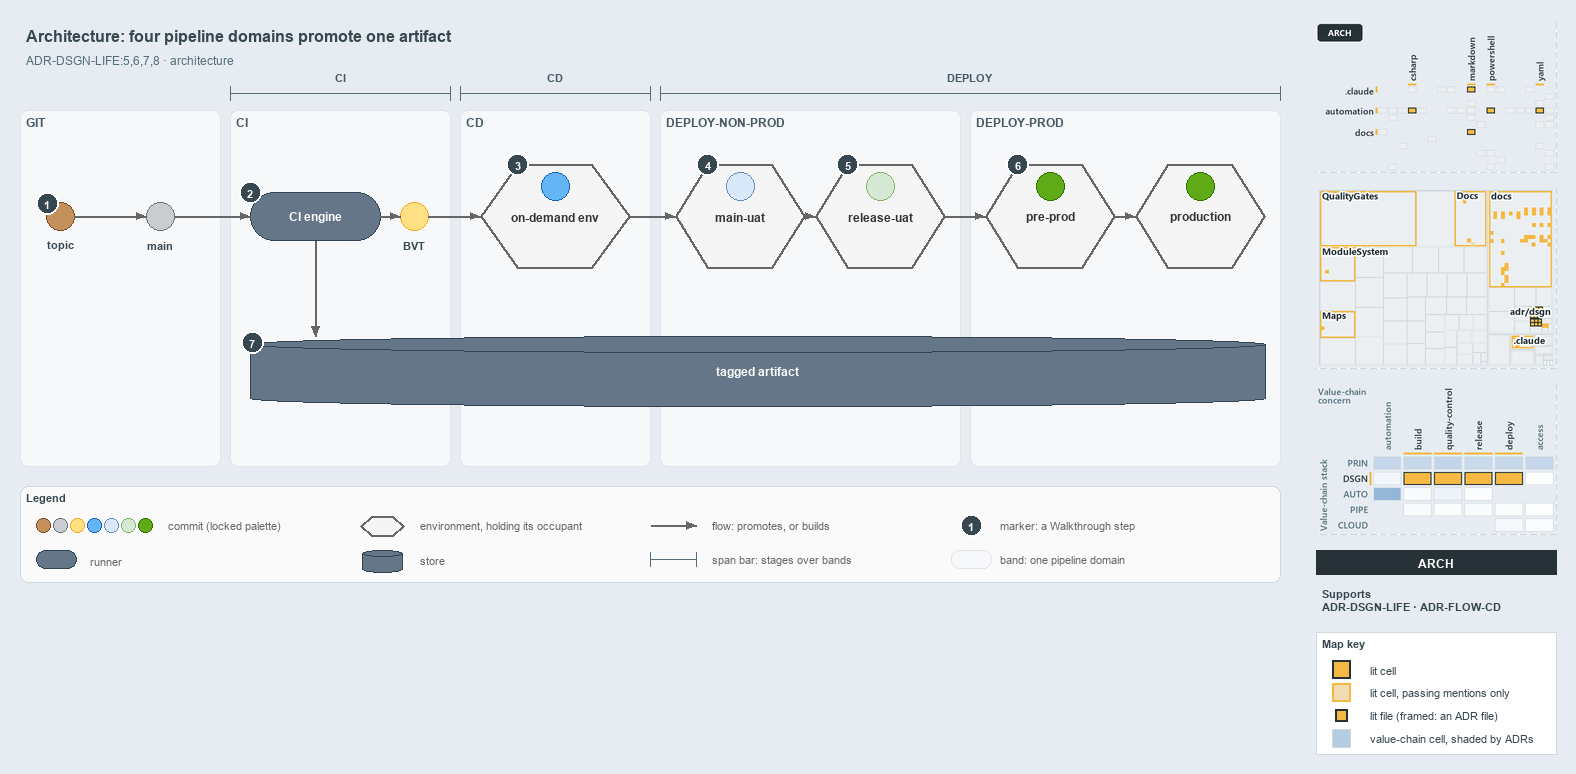

The diagram above was exported from draw.io. Its source (the exported page's mxGraphModel, read from the mxfile embedded in the PNG):
<mxGraphModel dx="1024" dy="768" grid="0" gridSize="10" guides="1" tooltips="1" connect="1" arrows="1" fold="1" page="1" pageScale="1" pageWidth="1572" pageHeight="600" background="#E6ECF2" math="0" shadow="0">
  <root>
    <mxCell id="0" />
    <mxCell id="1" parent="0" />
    <mxCell id="title" value="Architecture: four pipeline domains promote one artifact" style="text;html=1;align=left;verticalAlign=middle;fontSize=16;fontStyle=1;fontColor=#37474F;" vertex="1" parent="1">
      <mxGeometry x="20" y="14" width="1260" height="30" as="geometry" />
    </mxCell>
    <mxCell id="subtitle" value="ADR-DSGN-LIFE:5,6,7,8 &amp;#183; architecture" style="text;html=1;align=left;verticalAlign=middle;fontSize=12;fontColor=#546E7A;" vertex="1" parent="1">
      <mxGeometry x="20" y="44" width="1240" height="20" as="geometry" />
    </mxCell>
    <mxCell id="span-ci" value="" style="shape=crossbar;whiteSpace=wrap;html=1;rounded=1;fillColor=none;strokeColor=#546E7A;strokeWidth=1.5;" vertex="1" parent="1">
      <mxGeometry x="230" y="80" width="220" height="14" as="geometry" />
    </mxCell>
    <mxCell id="span-ci-label" value="CI" style="text;html=1;align=center;verticalAlign=middle;fontSize=11;fontStyle=1;fontColor=#455A64;labelBackgroundColor=#F6F8FA;" vertex="1" parent="1">
      <mxGeometry x="305" y="62" width="70" height="16" as="geometry" />
    </mxCell>
    <mxCell id="span-cd" value="" style="shape=crossbar;whiteSpace=wrap;html=1;rounded=1;fillColor=none;strokeColor=#546E7A;strokeWidth=1.5;" vertex="1" parent="1">
      <mxGeometry x="460" y="80" width="190" height="14" as="geometry" />
    </mxCell>
    <mxCell id="span-cd-label" value="CD" style="text;html=1;align=center;verticalAlign=middle;fontSize=11;fontStyle=1;fontColor=#455A64;labelBackgroundColor=#F6F8FA;" vertex="1" parent="1">
      <mxGeometry x="520" y="62" width="70" height="16" as="geometry" />
    </mxCell>
    <mxCell id="span-deploy" value="" style="shape=crossbar;whiteSpace=wrap;html=1;rounded=1;fillColor=none;strokeColor=#546E7A;strokeWidth=1.5;" vertex="1" parent="1">
      <mxGeometry x="660" y="80" width="620" height="14" as="geometry" />
    </mxCell>
    <mxCell id="span-deploy-label" value="DEPLOY" style="text;html=1;align=center;verticalAlign=middle;fontSize=11;fontStyle=1;fontColor=#455A64;labelBackgroundColor=#F6F8FA;" vertex="1" parent="1">
      <mxGeometry x="935" y="62" width="70" height="16" as="geometry" />
    </mxCell>
    <mxCell id="band-git" value="GIT" style="rounded=1;html=1;arcSize=3;fillColor=#F6F8FA;strokeColor=#E1E4E8;verticalAlign=top;align=left;spacingLeft=8;fontStyle=1;fontSize=12;fontColor=#455A64;" vertex="1" parent="1">
      <mxGeometry x="20" y="104" width="200" height="356" as="geometry" />
    </mxCell>
    <mxCell id="band-ci" value="CI" style="rounded=1;html=1;arcSize=3;fillColor=#F6F8FA;strokeColor=#E1E4E8;verticalAlign=top;align=left;spacingLeft=8;fontStyle=1;fontSize=12;fontColor=#455A64;" vertex="1" parent="1">
      <mxGeometry x="230" y="104" width="220" height="356" as="geometry" />
    </mxCell>
    <mxCell id="band-cd" value="CD" style="rounded=1;html=1;arcSize=3;fillColor=#F6F8FA;strokeColor=#E1E4E8;verticalAlign=top;align=left;spacingLeft=8;fontStyle=1;fontSize=12;fontColor=#455A64;" vertex="1" parent="1">
      <mxGeometry x="460" y="104" width="190" height="356" as="geometry" />
    </mxCell>
    <mxCell id="band-nonprod" value="DEPLOY-NON-PROD" style="rounded=1;html=1;arcSize=3;fillColor=#F6F8FA;strokeColor=#E1E4E8;verticalAlign=top;align=left;spacingLeft=8;fontStyle=1;fontSize=12;fontColor=#455A64;" vertex="1" parent="1">
      <mxGeometry x="660" y="104" width="300" height="356" as="geometry" />
    </mxCell>
    <mxCell id="band-prod" value="DEPLOY-PROD" style="rounded=1;html=1;arcSize=3;fillColor=#F6F8FA;strokeColor=#E1E4E8;verticalAlign=top;align=left;spacingLeft=8;fontStyle=1;fontSize=12;fontColor=#455A64;" vertex="1" parent="1">
      <mxGeometry x="970" y="104" width="310" height="356" as="geometry" />
    </mxCell>
    <mxCell id="dot-topic" value="" style="ellipse;html=1;fillColor=#C4915C;strokeColor=#7A4B25;strokeWidth=1.5;fontStyle=1;fontSize=11;" vertex="1" parent="1">
      <mxGeometry x="46" y="196" width="28" height="28" as="geometry" />
    </mxCell>
    <mxCell id="dot-topic-name" value="topic" style="text;html=1;align=center;verticalAlign=middle;fontSize=11;fontStyle=1;fontColor=#37474F;" vertex="1" parent="1">
      <mxGeometry x="30" y="230" width="60" height="16" as="geometry" />
    </mxCell>
    <mxCell id="dot-main" value="" style="ellipse;html=1;fillColor=#C9CCD1;strokeColor=#6B7178;strokeWidth=1.5;fontStyle=1;fontSize=11;" vertex="1" parent="1">
      <mxGeometry x="146" y="196" width="28" height="28" as="geometry" />
    </mxCell>
    <mxCell id="dot-main-name" value="main" style="text;html=1;align=center;verticalAlign=middle;fontSize=11;fontStyle=1;fontColor=#37474F;" vertex="1" parent="1">
      <mxGeometry x="115" y="230" width="90" height="16" as="geometry" />
    </mxCell>
    <mxCell id="run-ci" value="&lt;b&gt;CI engine&lt;/b&gt;" style="rounded=1;arcSize=50;whiteSpace=wrap;html=1;fillColor=#647687;strokeColor=#314354;fontColor=#FFFFFF;fontSize=12;" vertex="1" parent="1">
      <mxGeometry x="250" y="186" width="130" height="48" as="geometry" />
    </mxCell>
    <mxCell id="dot-bvt" value="" style="ellipse;html=1;fillColor=#FFE082;strokeColor=#F9A825;strokeWidth=1.5;fontStyle=1;fontSize=11;" vertex="1" parent="1">
      <mxGeometry x="400" y="196" width="28" height="28" as="geometry" />
    </mxCell>
    <mxCell id="dot-bvt-name" value="BVT" style="text;html=1;align=center;verticalAlign=middle;fontSize=11;fontStyle=1;fontColor=#37474F;" vertex="1" parent="1">
      <mxGeometry x="369" y="230" width="90" height="16" as="geometry" />
    </mxCell>
    <mxCell id="env-ondemand" value="&lt;b&gt;on-demand env&lt;/b&gt;" style="shape=hexagon;perimeter=hexagonPerimeter2;whiteSpace=wrap;html=1;fillColor=#f5f5f5;strokeColor=#666666;strokeWidth=2;fontColor=#333333;fontSize=12;" vertex="1" parent="1">
      <mxGeometry x="480" y="158" width="150" height="104" as="geometry" />
    </mxCell>
    <mxCell id="env-ondemand-occupant" value="" style="ellipse;html=1;fillColor=#64B5F6;strokeColor=#1565C0;strokeWidth=1.5;fontStyle=1;fontSize=11;" vertex="1" parent="1">
      <mxGeometry x="541" y="166" width="28" height="28" as="geometry" />
    </mxCell>
    <mxCell id="env-mainuat" value="&lt;b&gt;main-uat&lt;/b&gt;" style="shape=hexagon;perimeter=hexagonPerimeter2;whiteSpace=wrap;html=1;fillColor=#f5f5f5;strokeColor=#666666;strokeWidth=2;fontColor=#333333;fontSize=12;" vertex="1" parent="1">
      <mxGeometry x="675" y="158" width="130" height="104" as="geometry" />
    </mxCell>
    <mxCell id="env-mainuat-occupant" value="" style="ellipse;html=1;fillColor=#dae8fc;strokeColor=#6c8ebf;strokeWidth=1.5;fontStyle=1;fontSize=11;" vertex="1" parent="1">
      <mxGeometry x="726" y="166" width="28" height="28" as="geometry" />
    </mxCell>
    <mxCell id="env-releaseuat" value="&lt;b&gt;release-uat&lt;/b&gt;" style="shape=hexagon;perimeter=hexagonPerimeter2;whiteSpace=wrap;html=1;fillColor=#f5f5f5;strokeColor=#666666;strokeWidth=2;fontColor=#333333;fontSize=12;" vertex="1" parent="1">
      <mxGeometry x="815" y="158" width="130" height="104" as="geometry" />
    </mxCell>
    <mxCell id="env-releaseuat-occupant" value="" style="ellipse;html=1;fillColor=#d5e8d4;strokeColor=#82b366;strokeWidth=1.5;fontStyle=1;fontSize=11;" vertex="1" parent="1">
      <mxGeometry x="866" y="166" width="28" height="28" as="geometry" />
    </mxCell>
    <mxCell id="env-preprod" value="&lt;b&gt;pre-prod&lt;/b&gt;" style="shape=hexagon;perimeter=hexagonPerimeter2;whiteSpace=wrap;html=1;fillColor=#f5f5f5;strokeColor=#666666;strokeWidth=2;fontColor=#333333;fontSize=12;" vertex="1" parent="1">
      <mxGeometry x="985" y="158" width="130" height="104" as="geometry" />
    </mxCell>
    <mxCell id="env-preprod-occupant" value="" style="ellipse;html=1;fillColor=#60a917;strokeColor=#2D7600;strokeWidth=1.5;fontStyle=1;fontSize=11;" vertex="1" parent="1">
      <mxGeometry x="1036" y="166" width="28" height="28" as="geometry" />
    </mxCell>
    <mxCell id="env-production" value="&lt;b&gt;production&lt;/b&gt;" style="shape=hexagon;perimeter=hexagonPerimeter2;whiteSpace=wrap;html=1;fillColor=#f5f5f5;strokeColor=#666666;strokeWidth=2;fontColor=#333333;fontSize=12;" vertex="1" parent="1">
      <mxGeometry x="1135" y="158" width="130" height="104" as="geometry" />
    </mxCell>
    <mxCell id="env-production-occupant" value="" style="ellipse;html=1;fillColor=#60a917;strokeColor=#2D7600;strokeWidth=1.5;fontStyle=1;fontSize=11;" vertex="1" parent="1">
      <mxGeometry x="1186" y="166" width="28" height="28" as="geometry" />
    </mxCell>
    <mxCell id="store-artifact" value="&lt;b&gt;tagged artifact&lt;/b&gt;" style="shape=cylinder3;boundedLbl=1;backgroundOutline=1;size=8;whiteSpace=wrap;html=1;fillColor=#647687;strokeColor=#314354;fontColor=#FFFFFF;fontSize=12;" vertex="1" parent="1">
      <mxGeometry x="250" y="330" width="1015" height="70" as="geometry" />
    </mxCell>
    <mxCell id="edge-topic-main" value="" style="edgeStyle=orthogonalEdgeStyle;rounded=1;html=1;fontSize=11;endArrow=block;strokeColor=#666666;" edge="1" parent="1" source="dot-topic" target="dot-main">
      <mxGeometry relative="1" as="geometry" />
    </mxCell>
    <mxCell id="edge-main-ci" value="" style="edgeStyle=orthogonalEdgeStyle;rounded=1;html=1;fontSize=11;endArrow=block;strokeColor=#666666;" edge="1" parent="1" source="dot-main" target="run-ci">
      <mxGeometry relative="1" as="geometry" />
    </mxCell>
    <mxCell id="edge-ci-bvt" value="" style="edgeStyle=orthogonalEdgeStyle;rounded=1;html=1;fontSize=11;endArrow=block;strokeColor=#666666;" edge="1" parent="1" source="run-ci" target="dot-bvt">
      <mxGeometry relative="1" as="geometry" />
    </mxCell>
    <mxCell id="edge-bvt-ondemand" value="" style="edgeStyle=orthogonalEdgeStyle;rounded=1;html=1;fontSize=11;endArrow=block;strokeColor=#666666;" edge="1" parent="1" source="dot-bvt" target="env-ondemand">
      <mxGeometry relative="1" as="geometry" />
    </mxCell>
    <mxCell id="edge-ondemand-mainuat" value="" style="edgeStyle=orthogonalEdgeStyle;rounded=1;html=1;fontSize=11;endArrow=block;strokeColor=#666666;" edge="1" parent="1" source="env-ondemand" target="env-mainuat">
      <mxGeometry relative="1" as="geometry" />
    </mxCell>
    <mxCell id="edge-mainuat-releaseuat" value="" style="edgeStyle=orthogonalEdgeStyle;rounded=1;html=1;fontSize=11;endArrow=block;strokeColor=#666666;" edge="1" parent="1" source="env-mainuat" target="env-releaseuat">
      <mxGeometry relative="1" as="geometry" />
    </mxCell>
    <mxCell id="edge-releaseuat-preprod" value="" style="edgeStyle=orthogonalEdgeStyle;rounded=1;html=1;fontSize=11;endArrow=block;strokeColor=#666666;" edge="1" parent="1" source="env-releaseuat" target="env-preprod">
      <mxGeometry relative="1" as="geometry" />
    </mxCell>
    <mxCell id="edge-preprod-production" value="" style="edgeStyle=orthogonalEdgeStyle;rounded=1;html=1;fontSize=11;endArrow=block;strokeColor=#666666;" edge="1" parent="1" source="env-preprod" target="env-production">
      <mxGeometry relative="1" as="geometry" />
    </mxCell>
    <mxCell id="p-ci-artifact-a" value="" style="text;html=1;strokeColor=none;fillColor=none;" vertex="1" parent="1">
      <mxGeometry x="315" y="234" width="1" height="1" as="geometry" />
    </mxCell>
    <mxCell id="p-ci-artifact-b" value="" style="text;html=1;strokeColor=none;fillColor=none;" vertex="1" parent="1">
      <mxGeometry x="315" y="330" width="1" height="1" as="geometry" />
    </mxCell>
    <mxCell id="edge-ci-artifact" value="" style="edgeStyle=orthogonalEdgeStyle;rounded=1;html=1;fontSize=11;endArrow=block;strokeColor=#666666;" edge="1" parent="1" source="p-ci-artifact-a" target="p-ci-artifact-b">
      <mxGeometry relative="1" as="geometry" />
    </mxCell>
    <mxCell id="mark-1" value="1" style="ellipse;html=1;fillColor=#37474F;strokeColor=#FFFFFF;strokeWidth=2;fontColor=#FFFFFF;fontStyle=1;fontSize=11;" vertex="1" parent="1">
      <mxGeometry x="36" y="186" width="22" height="22" as="geometry" />
    </mxCell>
    <mxCell id="mark-2" value="2" style="ellipse;html=1;fillColor=#37474F;strokeColor=#FFFFFF;strokeWidth=2;fontColor=#FFFFFF;fontStyle=1;fontSize=11;" vertex="1" parent="1">
      <mxGeometry x="239" y="175" width="22" height="22" as="geometry" />
    </mxCell>
    <mxCell id="mark-3" value="3" style="ellipse;html=1;fillColor=#37474F;strokeColor=#FFFFFF;strokeWidth=2;fontColor=#FFFFFF;fontStyle=1;fontSize=11;" vertex="1" parent="1">
      <mxGeometry x="506.5" y="147" width="22" height="22" as="geometry" />
    </mxCell>
    <mxCell id="mark-4" value="4" style="ellipse;html=1;fillColor=#37474F;strokeColor=#FFFFFF;strokeWidth=2;fontColor=#FFFFFF;fontStyle=1;fontSize=11;" vertex="1" parent="1">
      <mxGeometry x="696.5" y="147" width="22" height="22" as="geometry" />
    </mxCell>
    <mxCell id="mark-5" value="5" style="ellipse;html=1;fillColor=#37474F;strokeColor=#FFFFFF;strokeWidth=2;fontColor=#FFFFFF;fontStyle=1;fontSize=11;" vertex="1" parent="1">
      <mxGeometry x="836.5" y="147" width="22" height="22" as="geometry" />
    </mxCell>
    <mxCell id="mark-6" value="6" style="ellipse;html=1;fillColor=#37474F;strokeColor=#FFFFFF;strokeWidth=2;fontColor=#FFFFFF;fontStyle=1;fontSize=11;" vertex="1" parent="1">
      <mxGeometry x="1006.5" y="147" width="22" height="22" as="geometry" />
    </mxCell>
    <mxCell id="mark-7" value="7" style="ellipse;html=1;fillColor=#37474F;strokeColor=#FFFFFF;strokeWidth=2;fontColor=#FFFFFF;fontStyle=1;fontSize=11;" vertex="1" parent="1">
      <mxGeometry x="241" y="325" width="22" height="22" as="geometry" />
    </mxCell>
    <mxCell id="legend" value="&lt;b&gt;Legend&lt;/b&gt;" style="rounded=1;whiteSpace=wrap;html=1;arcSize=6;fillColor=#FAFAFA;strokeColor=#CFD8DC;align=left;verticalAlign=top;spacing=8;fontSize=11;fontColor=#37474F;" vertex="1" parent="1">
      <mxGeometry x="20" y="480" width="1260" height="96" as="geometry" />
    </mxCell>
    <mxCell id="legend-commit-0" value="" style="ellipse;html=1;fillColor=#C4915C;strokeColor=#7A4B25;strokeWidth=1.5;fontStyle=1;fontSize=11;" vertex="1" parent="1">
      <mxGeometry x="36" y="512" width="14" height="14" as="geometry" />
    </mxCell>
    <mxCell id="legend-commit-1" value="" style="ellipse;html=1;fillColor=#C9CCD1;strokeColor=#6B7178;strokeWidth=1.5;fontStyle=1;fontSize=11;" vertex="1" parent="1">
      <mxGeometry x="53" y="512" width="14" height="14" as="geometry" />
    </mxCell>
    <mxCell id="legend-commit-2" value="" style="ellipse;html=1;fillColor=#FFE082;strokeColor=#F9A825;strokeWidth=1.5;fontStyle=1;fontSize=11;" vertex="1" parent="1">
      <mxGeometry x="70" y="512" width="14" height="14" as="geometry" />
    </mxCell>
    <mxCell id="legend-commit-3" value="" style="ellipse;html=1;fillColor=#64B5F6;strokeColor=#1565C0;strokeWidth=1.5;fontStyle=1;fontSize=11;" vertex="1" parent="1">
      <mxGeometry x="87" y="512" width="14" height="14" as="geometry" />
    </mxCell>
    <mxCell id="legend-commit-4" value="" style="ellipse;html=1;fillColor=#dae8fc;strokeColor=#6c8ebf;strokeWidth=1.5;fontStyle=1;fontSize=11;" vertex="1" parent="1">
      <mxGeometry x="104" y="512" width="14" height="14" as="geometry" />
    </mxCell>
    <mxCell id="legend-commit-5" value="" style="ellipse;html=1;fillColor=#d5e8d4;strokeColor=#82b366;strokeWidth=1.5;fontStyle=1;fontSize=11;" vertex="1" parent="1">
      <mxGeometry x="121" y="512" width="14" height="14" as="geometry" />
    </mxCell>
    <mxCell id="legend-commit-6" value="" style="ellipse;html=1;fillColor=#60a917;strokeColor=#2D7600;strokeWidth=1.5;fontStyle=1;fontSize=11;" vertex="1" parent="1">
      <mxGeometry x="138" y="512" width="14" height="14" as="geometry" />
    </mxCell>
    <mxCell id="legend-commit-text" value="commit (locked palette)" style="text;html=1;align=left;verticalAlign=middle;fontSize=11;fontColor=#666666;" vertex="1" parent="1">
      <mxGeometry x="162" y="509" width="180" height="20" as="geometry" />
    </mxCell>
    <mxCell id="legend-runner" value="" style="rounded=1;arcSize=50;whiteSpace=wrap;html=1;fillColor=#647687;strokeColor=#314354;fontColor=#FFFFFF;fontSize=12;" vertex="1" parent="1">
      <mxGeometry x="36" y="544" width="40" height="18" as="geometry" />
    </mxCell>
    <mxCell id="legend-runner-text" value="runner" style="text;html=1;align=left;verticalAlign=middle;fontSize=11;fontColor=#666666;" vertex="1" parent="1">
      <mxGeometry x="84" y="543" width="180" height="20" as="geometry" />
    </mxCell>
    <mxCell id="legend-env" value="" style="shape=hexagon;perimeter=hexagonPerimeter2;whiteSpace=wrap;html=1;fillColor=#f5f5f5;strokeColor=#666666;strokeWidth=2;fontColor=#333333;fontSize=12;" vertex="1" parent="1">
      <mxGeometry x="360" y="510" width="44" height="20" as="geometry" />
    </mxCell>
    <mxCell id="legend-env-text" value="environment, holding its occupant" style="text;html=1;align=left;verticalAlign=middle;fontSize=11;fontColor=#666666;" vertex="1" parent="1">
      <mxGeometry x="414" y="509" width="220" height="20" as="geometry" />
    </mxCell>
    <mxCell id="legend-store" value="" style="shape=cylinder3;boundedLbl=1;backgroundOutline=1;size=8;whiteSpace=wrap;html=1;fillColor=#647687;strokeColor=#314354;fontColor=#FFFFFF;fontSize=12;" vertex="1" parent="1">
      <mxGeometry x="362" y="544" width="40" height="22" as="geometry" />
    </mxCell>
    <mxCell id="legend-store-text" value="store" style="text;html=1;align=left;verticalAlign=middle;fontSize=11;fontColor=#666666;" vertex="1" parent="1">
      <mxGeometry x="414" y="543" width="200" height="20" as="geometry" />
    </mxCell>
    <mxCell id="legend-flow-a" value="" style="text;html=1;strokeColor=none;fillColor=none;" vertex="1" parent="1">
      <mxGeometry x="650" y="519" width="1" height="1" as="geometry" />
    </mxCell>
    <mxCell id="legend-flow-b" value="" style="text;html=1;strokeColor=none;fillColor=none;" vertex="1" parent="1">
      <mxGeometry x="696" y="519" width="1" height="1" as="geometry" />
    </mxCell>
    <mxCell id="legend-flow" value="" style="edgeStyle=orthogonalEdgeStyle;rounded=1;html=1;fontSize=11;endArrow=block;strokeColor=#666666;" edge="1" parent="1" source="legend-flow-a" target="legend-flow-b">
      <mxGeometry relative="1" as="geometry" />
    </mxCell>
    <mxCell id="legend-flow-text" value="flow: promotes, or builds" style="text;html=1;align=left;verticalAlign=middle;fontSize=11;fontColor=#666666;" vertex="1" parent="1">
      <mxGeometry x="706" y="509" width="220" height="20" as="geometry" />
    </mxCell>
    <mxCell id="legend-span" value="" style="shape=crossbar;whiteSpace=wrap;html=1;rounded=1;fillColor=none;strokeColor=#546E7A;strokeWidth=1.5;" vertex="1" parent="1">
      <mxGeometry x="650" y="546" width="46" height="14" as="geometry" />
    </mxCell>
    <mxCell id="legend-span-text" value="span bar: stages over bands" style="text;html=1;align=left;verticalAlign=middle;fontSize=11;fontColor=#666666;" vertex="1" parent="1">
      <mxGeometry x="706" y="543" width="220" height="20" as="geometry" />
    </mxCell>
    <mxCell id="legend-mark" value="1" style="ellipse;html=1;fillColor=#37474F;strokeColor=#FFFFFF;strokeWidth=2;fontColor=#FFFFFF;fontStyle=1;fontSize=11;" vertex="1" parent="1">
      <mxGeometry x="960" y="508" width="22" height="22" as="geometry" />
    </mxCell>
    <mxCell id="legend-mark-text" value="marker: a Walkthrough step" style="text;html=1;align=left;verticalAlign=middle;fontSize=11;fontColor=#666666;" vertex="1" parent="1">
      <mxGeometry x="994" y="509" width="220" height="20" as="geometry" />
    </mxCell>
    <mxCell id="legend-band" value="" style="rounded=1;html=1;arcSize=3;fillColor=#F6F8FA;strokeColor=#E1E4E8;" vertex="1" parent="1">
      <mxGeometry x="951" y="544" width="40" height="18" as="geometry" />
    </mxCell>
    <mxCell id="legend-band-text" value="band: one pipeline domain" style="text;html=1;align=left;verticalAlign=middle;fontSize=11;fontColor=#666666;" vertex="1" parent="1">
      <mxGeometry x="994" y="543" width="220" height="20" as="geometry" />
    </mxCell>
    <mxCell id="minimap-grid" value="" style="shape=image;html=1;imageAspect=0;aspect=fixed;verticalLabelPosition=bottom;strokeColor=#CFD8DC;dashed=1;fillColor=#FAFAFA;image=data:image/png,(base64 omitted: 13848 chars);" vertex="1" parent="1">
      <mxGeometry x="1316" y="16" width="240" height="150" as="geometry" />
    </mxCell>
    <mxCell id="minimap-tree" value="" style="shape=image;html=1;imageAspect=0;aspect=fixed;verticalLabelPosition=bottom;strokeColor=#CFD8DC;dashed=1;fillColor=#FAFAFA;image=data:image/png,(base64 omitted: 22380 chars);" vertex="1" parent="1">
      <mxGeometry x="1316" y="182" width="240" height="180" as="geometry" />
    </mxCell>
    <mxCell id="minimap-chain" value="" style="shape=image;html=1;imageAspect=0;aspect=fixed;verticalLabelPosition=bottom;strokeColor=#CFD8DC;dashed=1;fillColor=#FAFAFA;image=data:image/png,(base64 omitted: 23348 chars);" vertex="1" parent="1">
      <mxGeometry x="1316" y="378" width="240" height="150" as="geometry" />
    </mxCell>
    <mxCell id="lens-badge" value="ARCH" style="rounded=0;whiteSpace=wrap;html=1;align=center;verticalAlign=middle;fontSize=12;fontStyle=1;fontColor=#FFFFFF;fillColor=#263238;strokeColor=none;" vertex="1" parent="1">
      <mxGeometry x="1316" y="544" width="240" height="24" as="geometry" />
    </mxCell>
    <mxCell id="supports" value="&lt;b&gt;Supports&lt;/b&gt;&lt;br&gt;ADR-DSGN-LIFE &amp;#183; ADR-FLOW-CD" style="text;html=1;whiteSpace=wrap;align=left;verticalAlign=top;fontSize=11;fontColor=#37474F;" vertex="1" parent="1">
      <mxGeometry x="1316" y="576" width="240" height="38" as="geometry" />
    </mxCell>
    <mxCell id="mapkey" value="&lt;b&gt;Map key&lt;/b&gt;" style="rounded=0;whiteSpace=wrap;html=1;align=left;verticalAlign=top;fontSize=11;fontColor=#37474F;fillColor=#FFFFFF;strokeColor=#CFD8DC;spacingLeft=8;spacingTop=2;" vertex="1" parent="1">
      <mxGeometry x="1316" y="626" width="240" height="122" as="geometry" />
    </mxCell>
    <mxCell id="mapkey-lit" value="" style="rounded=0;html=1;fillColor=#F4B942;strokeColor=#263238;strokeWidth=2;" vertex="1" parent="1">
      <mxGeometry x="1332.0" y="654.0" width="18" height="18" as="geometry" />
    </mxCell>
    <mxCell id="mapkey-lit-text" value="lit cell" style="text;html=1;align=left;verticalAlign=middle;fontSize=11;fontColor=#37474F;" vertex="1" parent="1">
      <mxGeometry x="1364" y="653" width="184" height="20" as="geometry" />
    </mxCell>
    <mxCell id="mapkey-touched" value="" style="rounded=0;html=1;fillColor=#EFDCB4;strokeColor=#F4B942;strokeWidth=2;" vertex="1" parent="1">
      <mxGeometry x="1332.0" y="677.0" width="18" height="18" as="geometry" />
    </mxCell>
    <mxCell id="mapkey-touched-text" value="lit cell, passing mentions only" style="text;html=1;align=left;verticalAlign=middle;fontSize=11;fontColor=#37474F;" vertex="1" parent="1">
      <mxGeometry x="1364" y="676" width="184" height="20" as="geometry" />
    </mxCell>
    <mxCell id="mapkey-file" value="" style="rounded=0;html=1;fillColor=#F4B942;strokeColor=#263238;strokeWidth=2;" vertex="1" parent="1">
      <mxGeometry x="1335.0" y="703.0" width="12" height="12" as="geometry" />
    </mxCell>
    <mxCell id="mapkey-file-text" value="lit file (framed: an ADR file)" style="text;html=1;align=left;verticalAlign=middle;fontSize=11;fontColor=#37474F;" vertex="1" parent="1">
      <mxGeometry x="1364" y="699" width="184" height="20" as="geometry" />
    </mxCell>
    <mxCell id="mapkey-shade" value="" style="rounded=0;html=1;fillColor=#B5CCE3;strokeColor=#CFD8DC;" vertex="1" parent="1">
      <mxGeometry x="1332.0" y="723.0" width="18" height="18" as="geometry" />
    </mxCell>
    <mxCell id="mapkey-shade-text" value="value-chain cell, shaded by ADRs" style="text;html=1;align=left;verticalAlign=middle;fontSize=11;fontColor=#37474F;" vertex="1" parent="1">
      <mxGeometry x="1364" y="722" width="184" height="20" as="geometry" />
    </mxCell>
  </root>
</mxGraphModel>